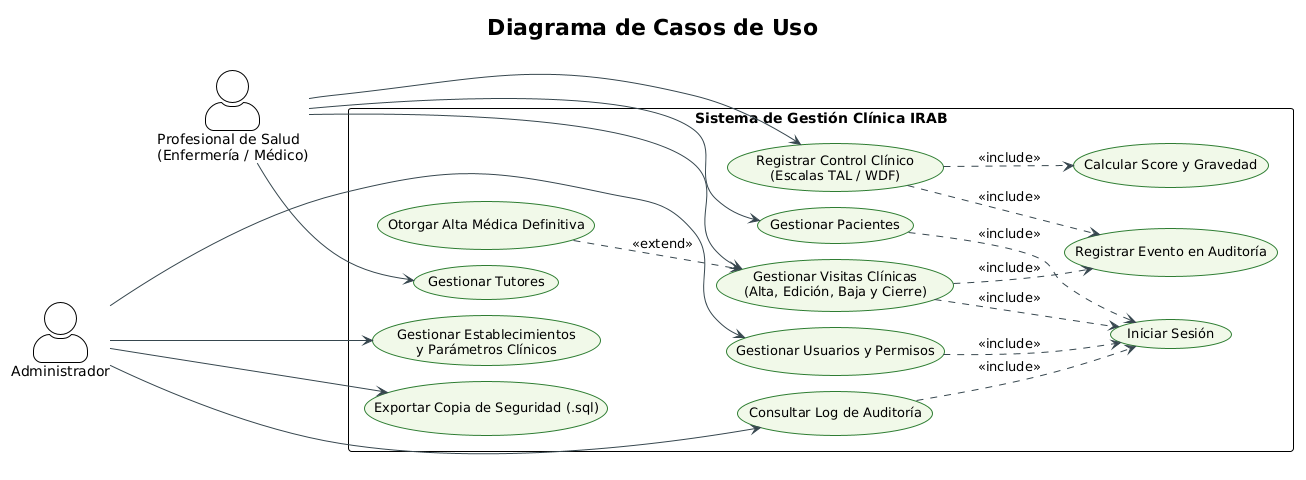

The diagram above was rendered by PlantUML. Its source (embedded in the PNG):
@startuml
!theme plain
left to right direction
skinparam packageStyle rectangle
skinparam actorStyle awesome
skinparam nodesep 16
skinparam ranksep 45
skinparam usecase {
    BackgroundColor #F1F8E9
    BorderColor #2E7D32
    ArrowColor #37474F
    FontSize 13
}

title Diagrama de Casos de Uso 

actor "Administrador" as Admin
actor "Profesional de Salud\n(Enfermería / Médico)" as Prof

' Acomoda los actores uno arriba del otro en el lateral izquierdo
Admin -[hidden]down- Prof

rectangle "Sistema de Gestión Clínica IRAB" {

    ' --- Autenticación ---
    usecase "Iniciar Sesión" as UC_Login

    ' --- Operaciones Administrativas ---
    usecase "Gestionar Usuarios y Permisos" as UC_Usuarios
    usecase "Gestionar Establecimientos\ny Parámetros Clínicos" as UC_Config
    usecase "Exportar Copia de Seguridad (.sql)" as UC_Backup
    usecase "Consultar Log de Auditoría" as UC_VerAuditoria

    ' --- Operaciones Clínicas ---
    usecase "Gestionar Pacientes" as UC_Pacientes
    usecase "Gestionar Tutores" as UC_Tutores
    usecase "Gestionar Visitas Clínicas\n(Alta, Edición, Baja y Cierre)" as UC_Visitas
    usecase "Otorgar Alta Médica Definitiva" as UC_AltaDef
    usecase "Registrar Control Clínico\n(Escalas TAL / WDF)" as UC_Control
    usecase "Calcular Score y Gravedad" as UC_Score

    ' --- Trazabilidad automática ---
    usecase "Registrar Evento en Auditoría" as UC_LogAuditoria
}

' ==========================================
' ACTOR SUPERIOR: ADMINISTRADOR
' ==========================================
Admin --> UC_Usuarios
Admin --> UC_Config
Admin --> UC_Backup
Admin --> UC_VerAuditoria

' ==========================================
' ACTOR INFERIOR: PROFESIONAL DE SALUD
' ==========================================
Prof --> UC_Pacientes
Prof --> UC_Tutores
Prof --> UC_Visitas
Prof --> UC_Control

' ==========================================
' RELACIONES INCLUDE (Obligatorias)
' ==========================================
UC_Usuarios ..> UC_Login : <<include>>
UC_VerAuditoria ..> UC_Login : <<include>>
UC_Pacientes ..> UC_Login : <<include>>
UC_Visitas ..> UC_Login : <<include>>

UC_Control ..> UC_Score : <<include>>
UC_Visitas ..> UC_LogAuditoria : <<include>>
UC_Control ..> UC_LogAuditoria : <<include>>

' ==========================================
' RELACIÓN EXTEND (Opcional / Evolutiva)
' ==========================================
UC_AltaDef ..> UC_Visitas : <<extend>>
@enduml